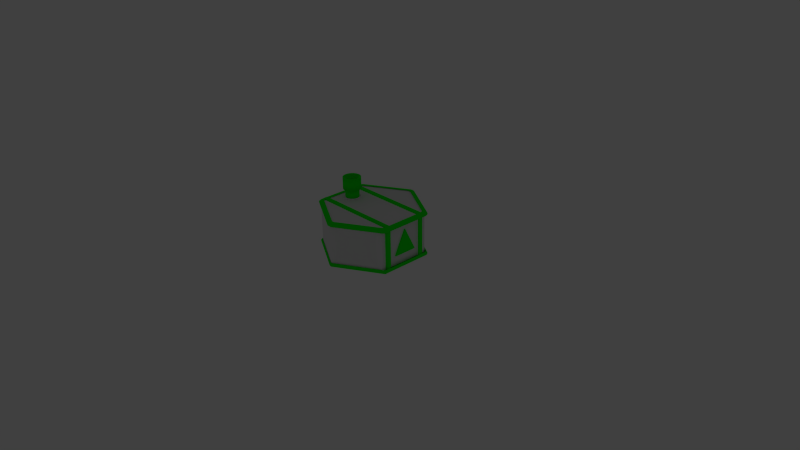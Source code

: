 # Source: conebuilding.blend  (saved by Blender 2.67.0; exported with 4.5.12 LTS)
import bpy
from mathutils import Matrix  # noqa: F401  (used for matrix-valued properties, if any)

bpy.ops.wm.read_factory_settings(use_empty=True)
scene = bpy.context.scene
scene.name = 'Scene'

# ---- collections
col_collection_1 = bpy.data.collections.new('Collection 1'); scene.collection.children.link(col_collection_1)
col_collection_2 = bpy.data.collections.new('Collection 2'); scene.collection.children.link(col_collection_2)
col_collection_2.hide_render = True
col_collection_2.hide_viewport = True

# ---- materials (node trees are filled in below, after node groups)
mat_material_001 = bpy.data.materials.new('Material.001')
mat_material_001.alpha_threshold = 0.0
mat_material_001.use_transparent_shadow = False
mat_material_001.diffuse_color = (0.1789, 0.1261, 0.08607, 1.0)
mat_material_001.roughness = 0.5
mat_material_001.line_color = (0.0, 0.0, 0.0, 1.0)
mat_material_002 = bpy.data.materials.new('Material.002')
mat_material_002.alpha_threshold = 0.0
mat_material_002.use_transparent_shadow = False
mat_material_002.diffuse_color = (0.0, 1.0, 0.0, 1.0)
mat_material_002.roughness = 0.5
mat_material_002.line_color = (0.0, 0.0, 0.0, 1.0)
mat_material = bpy.data.materials.new('Material')
mat_material.alpha_threshold = 0.0
mat_material.use_transparent_shadow = False
mat_material.roughness = 0.5
mat_material.line_color = (0.0, 0.0, 0.0, 1.0)

# ---- material node trees

# ---- world
world_world = bpy.data.worlds.new('World'); scene.world = world_world
world_world.color = (0.05088, 0.05088, 0.05088)
world_world.use_sun_shadow = False
world_world.sun_shadow_jitter_overblur = 0.0
world_world.cycles.sampling_method = 'MANUAL'
world_world.cycles.sample_map_resolution = 256

# ---- cameras
cam_camera = bpy.data.cameras.new('Camera')
cam_camera.clip_end = 100.0
cam_camera.lens = 35.0
cam_camera.sensor_width = 32.0
cam_camera.sensor_height = 18.0
cam_camera.ortho_scale = 7.314
cam_camera.dof.focus_distance = 0.0
cam_camera.dof.aperture_fstop = 128.0

# ---- lights
light_lamp = bpy.data.lights.new('Lamp', 'SUN')
light_lamp.transmission_factor = 0.0
light_lamp.cutoff_distance = 30.0
light_lamp.angle = 0.1993
light_lamp.energy = 0.76
light_lamp.shadow_buffer_clip_start = 1.001
light_lamp.shadow_soft_size = 0.1
light_lamp.shadow_cascade_max_distance = 1000.0
light_lamp.cycles.use_multiple_importance_sampling = False

# ---- meshes
me_cylinder_004 = bpy.data.meshes.new('Cylinder.004')
me_cylinder_004.from_pydata([(4.741e-08, 1.0, 0.04378), (0.866, 0.5, 0.04378), (0.866, -0.5, 0.04378), (-4.001e-08, -1.0, 0.04378), (-0.866, -0.5, 0.04378), (-0.866, 0.5, 0.04378), (4.657e-08, 1.028, 0.04627), (0.8905, 0.5141, 0.04627), (0.8905, -0.5141, 0.04627), (-4.332e-08, -1.028, 0.04627), (-0.8905, -0.5141, 0.04626), (-0.8905, 0.5141, 0.04626), (2.458e-08, 1.028, 0.1175), (0.8905, 0.5141, 0.1175), (0.8905, -0.5141, 0.1175), (-6.531e-08, -1.028, 0.1175), (-0.8905, -0.5141, 0.1175), (-0.8905, 0.5141, 0.1175), (2.013e-08, 0.9254, 0.1175), (0.8014, 0.4627, 0.1175), (0.8014, -0.4627, 0.1175), (-6.077e-08, -0.9254, 0.1175), (-0.8014, -0.4627, 0.1175), (-0.8014, 0.4627, 0.1175)], [], [(2, 1, 7, 8), (8, 7, 13, 14), (3, 2, 8, 9), (1, 0, 6, 7), (4, 3, 9, 10), (5, 4, 10, 11), (0, 5, 11, 6), (15, 14, 20, 21), (11, 10, 16, 17), (7, 6, 12, 13), (10, 9, 15, 16), (9, 8, 14, 15), (6, 11, 17, 12), (12, 17, 23, 18), (14, 13, 19, 20), (17, 16, 22, 23), (13, 12, 18, 19), (16, 15, 21, 22)])
me_cylinder_004.polygons.foreach_set('material_index', [1, 1, 1, 1, 1, 1, 1, 1, 1, 1, 1, 1, 1, 1, 1, 1, 1, 1])
me_cylinder_004.materials.append(mat_material_001)
me_cylinder_004.materials.append(mat_material_002)
me_cylinder_004.use_remesh_preserve_volume = False
me_cylinder_004.use_remesh_preserve_attributes = False
me_cylinder_004.use_mirror_vertex_groups = False
me_cylinder_004.update()
me_cylinder_003 = bpy.data.meshes.new('Cylinder.003')
me_cylinder_003.from_pydata([(0.0, 1.0, 1.0), (0.1951, 0.9808, 1.0), (0.3827, 0.9239, 1.0), (0.5556, 0.8315, 1.0), (0.7071, 0.7071, 1.0), (0.8315, 0.5556, 1.0), (0.9239, 0.3827, 1.0), (0.9808, 0.1951, 1.0), (1.0, 7.55e-08, 1.0), (0.9808, -0.1951, 1.0), (0.9239, -0.3827, 1.0), (0.8315, -0.5556, 1.0), (0.7071, -0.7071, 1.0), (0.5556, -0.8315, 1.0), (0.3827, -0.9239, 1.0), (0.1951, -0.9808, 1.0), (-3.258e-07, -1.0, 1.0), (-0.1951, -0.9808, 1.0), (-0.3827, -0.9239, 1.0), (-0.5556, -0.8315, 1.0), (-0.7071, -0.7071, 1.0), (-0.8315, -0.5556, 1.0), (-0.9239, -0.3827, 1.0), (-0.9808, -0.1951, 1.0), (-1.0, 9.656e-07, 1.0), (-0.9808, 0.1951, 1.0), (-0.9239, 0.3827, 1.0), (-0.8315, 0.5556, 1.0), (-0.7071, 0.7071, 1.0), (-0.5556, 0.8315, 1.0), (-0.3827, 0.9239, 1.0), (-0.1951, 0.9808, 1.0), (-3.369e-08, 1.284, 0.988), (0.2504, 1.259, 0.988), (0.4912, 1.186, 0.988), (0.7132, 1.067, 0.988), (0.9077, 0.9077, 0.988), (1.067, 0.7132, 0.988), (1.186, 0.4912, 0.988), (1.259, 0.2504, 0.988), (1.284, 1.607e-08, 0.988), (1.259, -0.2504, 0.988), (1.186, -0.4912, 0.988), (1.067, -0.7132, 0.988), (0.9077, -0.9077, 0.988), (0.7132, -1.067, 0.988), (0.4912, -1.186, 0.988), (0.2504, -1.259, 0.988), (-4.52e-07, -1.284, 0.988), (-0.2504, -1.259, 0.988), (-0.4912, -1.186, 0.988), (-0.7132, -1.067, 0.988), (-0.9077, -0.9077, 0.988), (-1.067, -0.7132, 0.988), (-1.186, -0.4912, 0.988), (-1.259, -0.2504, 0.988), (-1.284, 1.159e-06, 0.988), (-1.259, 0.2504, 0.988), (-1.186, 0.4912, 0.988), (-1.067, 0.7132, 0.988), (-0.9077, 0.9077, 0.988), (-0.7132, 1.067, 0.988), (-0.4912, 1.186, 0.988), (-0.2504, 1.259, 0.988), (-3.369e-08, 1.284, 2.663), (0.2504, 1.259, 2.663), (0.4912, 1.186, 2.663), (0.7132, 1.067, 2.663), (0.9077, 0.9077, 2.663), (1.067, 0.7132, 2.663), (1.186, 0.4912, 2.663), (1.259, 0.2504, 2.663), (1.284, 1.607e-08, 2.663), (1.259, -0.2504, 2.663), (1.186, -0.4912, 2.663), (1.067, -0.7132, 2.663), (0.9077, -0.9077, 2.663), (0.7132, -1.067, 2.663), (0.4912, -1.186, 2.663), (0.2504, -1.259, 2.663), (-4.52e-07, -1.284, 2.663), (-0.2504, -1.259, 2.663), (-0.4912, -1.186, 2.663), (-0.7132, -1.067, 2.663), (-0.9077, -0.9077, 2.663), (-1.067, -0.7132, 2.663), (-1.186, -0.4912, 2.663), (-1.259, -0.2504, 2.663), (-1.284, 1.159e-06, 2.663), (-1.259, 0.2504, 2.663), (-1.186, 0.4912, 2.663), (-1.067, 0.7132, 2.663), (-0.9077, 0.9077, 2.663), (-0.7132, 1.067, 2.663), (-0.4912, 1.186, 2.663), (-0.2504, 1.259, 2.663), (-2.257e-08, 0.9954, 2.663), (0.1942, 0.9763, 2.663), (0.3809, 0.9196, 2.663), (0.553, 0.8276, 2.663), (0.7038, 0.7038, 2.663), (0.8276, 0.553, 2.663), (0.9196, 0.3809, 2.663), (0.9763, 0.1942, 2.663), (0.9954, 7.019e-08, 2.663), (0.9763, -0.1942, 2.663), (0.9196, -0.3809, 2.663), (0.8276, -0.553, 2.663), (0.7038, -0.7038, 2.663), (0.553, -0.8276, 2.663), (0.3809, -0.9196, 2.663), (0.1942, -0.9763, 2.663), (-3.469e-07, -0.9954, 2.663), (-0.1942, -0.9763, 2.663), (-0.3809, -0.9196, 2.663), (-0.553, -0.8276, 2.663), (-0.7038, -0.7038, 2.663), (-0.8276, -0.553, 2.663), (-0.9196, -0.3809, 2.663), (-0.9763, -0.1942, 2.663), (-0.9954, 9.562e-07, 2.663), (-0.9763, 0.1942, 2.663), (-0.9196, 0.3809, 2.663), (-0.8276, 0.553, 2.663), (-0.7038, 0.7039, 2.663), (-0.553, 0.8276, 2.663), (-0.3809, 0.9196, 2.663), (-0.1942, 0.9763, 2.663), (-7.986e-07, 0.9954, 0.9036), (0.1942, 0.9763, 0.9036), (0.3809, 0.9196, 0.9036), (0.553, 0.8276, 0.9036), (0.7038, 0.7038, 0.9036), (0.8276, 0.553, 0.9036), (0.9196, 0.3809, 0.9036), (0.9763, 0.1942, 0.9036), (0.9954, 7.019e-08, 0.9036), (0.9763, -0.1942, 0.9036), (0.9196, -0.3809, 0.9036), (0.8276, -0.553, 0.9036), (0.7038, -0.7038, 0.9036), (0.553, -0.8276, 0.9036), (0.3809, -0.9196, 0.9036), (0.1942, -0.9763, 0.9036), (-1.123e-06, -0.9954, 0.9036), (-0.1942, -0.9763, 0.9036), (-0.3809, -0.9196, 0.9036), (-0.553, -0.8276, 0.9036), (-0.7039, -0.7038, 0.9036), (-0.8276, -0.553, 0.9036), (-0.9196, -0.3809, 0.9036), (-0.9763, -0.1942, 0.9036), (-0.9954, 9.562e-07, 0.9036), (-0.9763, 0.1942, 0.9036), (-0.9196, 0.3809, 0.9036), (-0.8276, 0.553, 0.9036), (-0.7038, 0.7039, 0.9036), (-0.553, 0.8276, 0.9036), (-0.3809, 0.9196, 0.9036), (-0.1942, 0.9763, 0.9036), (0.0, 1.0, -0.2347), (0.1951, 0.9808, -0.2347), (0.3827, 0.9239, -0.2347), (0.5556, 0.8315, -0.2347), (0.7071, 0.7071, -0.2347), (0.8315, 0.5556, -0.2347), (0.9239, 0.3827, -0.2347), (0.9808, 0.1951, -0.2347), (1.0, 7.55e-08, -0.2347), (0.9808, -0.1951, -0.2347), (0.9239, -0.3827, -0.2347), (0.8315, -0.5556, -0.2347), (0.7071, -0.7071, -0.2347), (0.5556, -0.8315, -0.2347), (0.3827, -0.9239, -0.2347), (0.1951, -0.9808, -0.2347), (-3.258e-07, -1.0, -0.2347), (-0.1951, -0.9808, -0.2347), (-0.3827, -0.9239, -0.2347), (-0.5556, -0.8315, -0.2347), (-0.7071, -0.7071, -0.2347), (-0.8315, -0.5556, -0.2347), (-0.9239, -0.3827, -0.2347), (-0.9808, -0.1951, -0.2347), (-1.0, 9.656e-07, -0.2347), (-0.9808, 0.1951, -0.2347), (-0.9239, 0.3827, -0.2347), (-0.8315, 0.5556, -0.2347), (-0.7071, 0.7071, -0.2347), (-0.5556, 0.8315, -0.2347), (-0.3827, 0.9239, -0.2347), (-0.1951, 0.9808, -0.2347), (-1.994e-08, 1.168, -0.3867), (0.2278, 1.145, -0.3867), (0.4468, 1.079, -0.3867), (0.6487, 0.9708, -0.3867), (0.8256, 0.8256, -0.3867), (0.9708, 0.6487, -0.3867), (1.079, 0.4468, -0.3867), (1.145, 0.2278, -0.3867), (1.168, 4.055e-08, -0.3867), (1.145, -0.2278, -0.3867), (1.079, -0.4468, -0.3867), (0.9708, -0.6487, -0.3867), (0.8256, -0.8256, -0.3867), (0.6487, -0.9708, -0.3867), (0.4468, -1.079, -0.3867), (0.2278, -1.145, -0.3867), (-4.004e-07, -1.168, -0.3867), (-0.2278, -1.145, -0.3867), (-0.4468, -1.079, -0.3867), (-0.6487, -0.9708, -0.3867), (-0.8256, -0.8256, -0.3867), (-0.9708, -0.6487, -0.3867), (-1.079, -0.4468, -0.3867), (-1.145, -0.2278, -0.3867), (-1.168, 1.08e-06, -0.3867), (-1.145, 0.2278, -0.3867), (-1.079, 0.4468, -0.3867), (-0.9708, 0.6487, -0.3867), (-0.8256, 0.8256, -0.3867), (-0.6487, 0.9708, -0.3867), (-0.4468, 1.079, -0.3867), (-0.2278, 1.145, -0.3867), (-1.994e-08, 1.168, -0.1706), (0.2278, 1.145, -0.1706), (0.4468, 1.079, -0.1706), (0.6487, 0.9708, -0.1706), (0.8256, 0.8256, -0.1706), (0.9708, 0.6487, -0.1706), (1.079, 0.4468, -0.1706), (1.145, 0.2278, -0.1706), (1.168, 4.055e-08, -0.1706), (1.145, -0.2278, -0.1706), (1.079, -0.4468, -0.1706), (0.9708, -0.6487, -0.1706), (0.8256, -0.8256, -0.1706), (0.6487, -0.9708, -0.1706), (0.4468, -1.079, -0.1706), (0.2278, -1.145, -0.1706), (-4.004e-07, -1.168, -0.1706), (-0.2278, -1.145, -0.1706), (-0.4468, -1.079, -0.1706), (-0.6487, -0.9708, -0.1706), (-0.8256, -0.8256, -0.1706), (-0.9708, -0.6487, -0.1706), (-1.079, -0.4468, -0.1706), (-1.145, -0.2278, -0.1706), (-1.168, 1.08e-06, -0.1706), (-1.145, 0.2278, -0.1706), (-1.079, 0.4468, -0.1706), (-0.9708, 0.6487, -0.1706), (-0.8256, 0.8256, -0.1706), (-0.6487, 0.9708, -0.1706), (-0.4468, 1.079, -0.1706), (-0.2278, 1.145, -0.1706)], [], [(160, 0, 1, 161), (161, 1, 2, 162), (162, 2, 3, 163), (163, 3, 4, 164), (164, 4, 5, 165), (165, 5, 6, 166), (166, 6, 7, 167), (167, 7, 8, 168), (168, 8, 9, 169), (169, 9, 10, 170), (170, 10, 11, 171), (171, 11, 12, 172), (172, 12, 13, 173), (173, 13, 14, 174), (174, 14, 15, 175), (175, 15, 16, 176), (176, 16, 17, 177), (177, 17, 18, 178), (178, 18, 19, 179), (179, 19, 20, 180), (180, 20, 21, 181), (181, 21, 22, 182), (182, 22, 23, 183), (183, 23, 24, 184), (184, 24, 25, 185), (185, 25, 26, 186), (186, 26, 27, 187), (187, 27, 28, 188), (188, 28, 29, 189), (189, 29, 30, 190), (0, 31, 63, 32), (191, 31, 0, 160), (190, 30, 31, 191), (37, 36, 68, 69), (20, 19, 51, 52), (8, 7, 39, 40), (27, 26, 58, 59), (15, 14, 46, 47), (3, 2, 34, 35), (22, 21, 53, 54), (10, 9, 41, 42), (29, 28, 60, 61), (17, 16, 48, 49), (5, 4, 36, 37), (24, 23, 55, 56), (12, 11, 43, 44), (31, 30, 62, 63), (19, 18, 50, 51), (7, 6, 38, 39), (26, 25, 57, 58), (14, 13, 45, 46), (2, 1, 33, 34), (21, 20, 52, 53), (9, 8, 40, 41), (28, 27, 59, 60), (16, 15, 47, 48), (4, 3, 35, 36), (23, 22, 54, 55), (1, 0, 32, 33), (11, 10, 42, 43), (30, 29, 61, 62), (18, 17, 49, 50), (6, 5, 37, 38), (25, 24, 56, 57), (13, 12, 44, 45), (72, 71, 103, 104), (63, 62, 94, 95), (58, 57, 89, 90), (53, 52, 84, 85), (48, 47, 79, 80), (43, 42, 74, 75), (38, 37, 69, 70), (33, 32, 64, 65), (32, 63, 95, 64), (59, 58, 90, 91), (54, 53, 85, 86), (49, 48, 80, 81), (44, 43, 75, 76), (39, 38, 70, 71), (34, 33, 65, 66), (60, 59, 91, 92), (55, 54, 86, 87), (50, 49, 81, 82), (45, 44, 76, 77), (40, 39, 71, 72), (35, 34, 66, 67), (61, 60, 92, 93), (56, 55, 87, 88), (51, 50, 82, 83), (46, 45, 77, 78), (41, 40, 72, 73), (36, 35, 67, 68), (62, 61, 93, 94), (57, 56, 88, 89), (52, 51, 83, 84), (47, 46, 78, 79), (42, 41, 73, 74), (107, 106, 138, 139), (67, 66, 98, 99), (93, 92, 124, 125), (88, 87, 119, 120), (83, 82, 114, 115), (78, 77, 109, 110), (73, 72, 104, 105), (68, 67, 99, 100), (94, 93, 125, 126), (89, 88, 120, 121), (84, 83, 115, 116), (79, 78, 110, 111), (74, 73, 105, 106), (69, 68, 100, 101), (95, 94, 126, 127), (90, 89, 121, 122), (85, 84, 116, 117), (80, 79, 111, 112), (75, 74, 106, 107), (70, 69, 101, 102), (65, 64, 96, 97), (64, 95, 127, 96), (91, 90, 122, 123), (86, 85, 117, 118), (81, 80, 112, 113), (76, 75, 107, 108), (71, 70, 102, 103), (66, 65, 97, 98), (92, 91, 123, 124), (87, 86, 118, 119), (82, 81, 113, 114), (77, 76, 108, 109), (129, 128, 159, 158, 157, 156, 155, 154, 153, 152, 151, 150, 149, 148, 147, 146, 145, 144, 143, 142, 141, 140, 139, 138, 137, 136, 135, 134, 133, 132, 131, 130), (102, 101, 133, 134), (97, 96, 128, 129), (96, 127, 159, 128), (123, 122, 154, 155), (118, 117, 149, 150), (113, 112, 144, 145), (108, 107, 139, 140), (103, 102, 134, 135), (98, 97, 129, 130), (124, 123, 155, 156), (119, 118, 150, 151), (114, 113, 145, 146), (109, 108, 140, 141), (104, 103, 135, 136), (99, 98, 130, 131), (125, 124, 156, 157), (120, 119, 151, 152), (115, 114, 146, 147), (110, 109, 141, 142), (105, 104, 136, 137), (100, 99, 131, 132), (126, 125, 157, 158), (121, 120, 152, 153), (116, 115, 147, 148), (111, 110, 142, 143), (106, 105, 137, 138), (101, 100, 132, 133), (127, 126, 158, 159), (122, 121, 153, 154), (117, 116, 148, 149), (112, 111, 143, 144), (162, 163, 227, 226), (180, 181, 245, 244), (175, 176, 240, 239), (170, 171, 235, 234), (188, 189, 253, 252), (165, 166, 230, 229), (183, 184, 248, 247), (160, 161, 225, 224), (178, 179, 243, 242), (173, 174, 238, 237), (190, 191, 255, 254), (168, 169, 233, 232), (186, 187, 251, 250), (163, 164, 228, 227), (181, 182, 246, 245), (176, 177, 241, 240), (192, 224, 225, 193), (193, 225, 226, 194), (194, 226, 227, 195), (195, 227, 228, 196), (196, 228, 229, 197), (197, 229, 230, 198), (198, 230, 231, 199), (199, 231, 232, 200), (200, 232, 233, 201), (201, 233, 234, 202), (202, 234, 235, 203), (203, 235, 236, 204), (204, 236, 237, 205), (205, 237, 238, 206), (206, 238, 239, 207), (207, 239, 240, 208), (208, 240, 241, 209), (209, 241, 242, 210), (210, 242, 243, 211), (211, 243, 244, 212), (212, 244, 245, 213), (213, 245, 246, 214), (214, 246, 247, 215), (215, 247, 248, 216), (216, 248, 249, 217), (217, 249, 250, 218), (218, 250, 251, 219), (219, 251, 252, 220), (220, 252, 253, 221), (221, 253, 254, 222), (223, 255, 224, 192), (222, 254, 255, 223), (185, 186, 250, 249), (167, 168, 232, 231), (191, 160, 224, 255), (172, 173, 237, 236), (177, 178, 242, 241), (182, 183, 247, 246), (164, 165, 229, 228), (187, 188, 252, 251), (169, 170, 234, 233), (174, 175, 239, 238), (179, 180, 244, 243), (161, 162, 226, 225), (184, 185, 249, 248), (166, 167, 231, 230), (189, 190, 254, 253), (171, 172, 236, 235), (223, 192, 193, 194, 195, 196, 197, 198, 199, 200, 201, 202, 203, 204, 205, 206, 207, 208, 209, 210, 211, 212, 213, 214, 215, 216, 217, 218, 219, 220, 221, 222)])
me_cylinder_003.polygons.foreach_set('use_smooth', [True] * 226)
me_cylinder_003.polygons.foreach_set('material_index', [0, 0, 0, 0, 0, 0, 0, 0, 0, 0, 0, 0, 0, 0, 0, 0, 0, 0, 0, 0, 0, 0, 0, 0, 0, 0, 0, 0, 0, 0, 0, 0, 0, 0, 0, 0, 0, 0, 0, 0, 0, 0, 0, 0, 0, 0, 0, 0, 0, 0, 0, 0, 0, 0, 0, 0, 0, 0, 0, 0, 0, 0, 0, 0, 0, 0, 0, 0, 0, 0, 0, 0, 0, 0, 0, 0, 0, 0, 0, 0, 0, 0, 0, 0, 0, 0, 0, 0, 0, 0, 0, 0, 0, 0, 0, 0, 0, 0, 0, 0, 0, 0, 0, 0, 0, 0, 0, 0, 0, 0, 0, 0, 0, 0, 0, 0, 0, 0, 0, 0, 0, 0, 0, 0, 0, 0, 0, 0, 0, 0, 0, 0, 0, 0, 0, 0, 0, 0, 0, 0, 0, 0, 0, 0, 0, 0, 0, 0, 0, 0, 0, 0, 0, 0, 0, 0, 0, 0, 0, 0, 0, 1, 1, 1, 1, 1, 1, 1, 1, 1, 1, 1, 1, 1, 1, 1, 1, 1, 1, 1, 1, 1, 1, 1, 1, 1, 1, 1, 1, 1, 1, 1, 1, 1, 1, 1, 1, 1, 1, 1, 1, 1, 1, 1, 1, 1, 1, 1, 1, 1, 1, 1, 1, 1, 1, 1, 1, 1, 1, 1, 1, 1, 1, 1, 1, 1])
me_cylinder_003.materials.append(mat_material_002)
me_cylinder_003.materials.append(mat_material)
me_cylinder_003.use_remesh_preserve_volume = False
me_cylinder_003.use_remesh_preserve_attributes = False
me_cylinder_003.use_mirror_vertex_groups = False
me_cylinder_003.update()
me_plane = bpy.data.meshes.new('Plane')
me_plane.from_pydata([(1.0, -1.0, 0.0), (-1.0, 0.0, 0.0), (1.0, 1.0, 0.0), (1.0, -1.0, 0.2332), (-1.0, 0.0, 0.2332), (1.0, 1.0, 0.2332)], [], [(4, 3, 5), (1, 2, 0), (0, 2, 5, 3), (1, 0, 3, 4), (2, 1, 4, 5)])
me_plane.materials.append(mat_material_002)
me_plane.use_remesh_preserve_volume = False
me_plane.use_remesh_preserve_attributes = False
me_plane.use_mirror_vertex_groups = False
me_plane.update()
me_cylinder = bpy.data.meshes.new('Cylinder')
me_cylinder.from_pydata([(-4.357e-08, 1.0, 0.1984), (-0.866, 0.5, 0.1984), (-0.866, -0.5, 0.1984), (4.385e-08, -1.0, 0.1984), (0.866, -0.5, 0.1984), (0.866, 0.5, 0.1984), (-4.311e-08, 1.028, 0.1959), (-0.8905, 0.5141, 0.1959), (-0.8905, -0.5141, 0.1959), (4.678e-08, -1.028, 0.1959), (0.8905, -0.5141, 0.1959), (0.8905, 0.5141, 0.1959), (-3.188e-08, 1.028, 0.1246), (-0.8905, 0.5141, 0.1246), (-0.8905, -0.5141, 0.1246), (5.801e-08, -1.028, 0.1246), (0.8905, -0.5141, 0.1246), (0.8905, 0.5141, 0.1246)], [], [(2, 1, 7, 8), (8, 7, 13, 14), (3, 2, 8, 9), (1, 0, 6, 7), (4, 3, 9, 10), (5, 4, 10, 11), (0, 5, 11, 6), (13, 12, 17, 16, 15, 14), (11, 10, 16, 17), (7, 6, 12, 13), (10, 9, 15, 16), (9, 8, 14, 15), (6, 11, 17, 12)])
me_cylinder.polygons.foreach_set('material_index', [1, 1, 1, 1, 1, 1, 1, 1, 1, 1, 1, 1, 1])
me_cylinder.materials.append(mat_material_001)
me_cylinder.materials.append(mat_material_002)
me_cylinder.use_remesh_preserve_volume = False
me_cylinder.use_remesh_preserve_attributes = False
me_cylinder.use_mirror_vertex_groups = False
me_cylinder.update()
me_cylinder_001 = bpy.data.meshes.new('Cylinder.001')
me_cylinder_001.from_pydata([(-0.4509, 0.7048, 0.6904), (-0.8622, -0.007609, 0.6904), (-0.4509, -0.72, 0.6904), (-0.4509, -0.72, -0.02118), (-0.8622, -0.007609, -0.02118), (-0.4509, 0.7048, -0.02118), (-0.3687, -0.72, -0.02118), (-0.3687, 0.7048, -0.02118), (-0.3687, 0.7048, 0.6904), (-0.3687, -0.72, 0.6904), (-0.2946, 0.7048, 0.6904), (-0.2946, 0.7048, -0.02118), (-0.2946, -0.72, 0.6904), (-0.2946, -0.72, -0.02118), (0.0, -0.72, -0.02118), (0.0, 0.7048, 0.6904), (0.0, -0.72, 0.6904), (0.0, 0.7048, -0.02118), (-0.3707, -0.7589, 0.7099), (-0.3707, 0.7437, 0.7099), (-0.3707, 0.7437, -0.04061), (-0.3707, -0.7589, -0.04061), (-0.2926, -0.7589, -0.04061), (-0.2926, -0.7589, 0.7099), (-0.2926, 0.7437, -0.04061), (-0.2926, 0.7437, 0.7099), (-0.4921, 0.6335, 0.6193), (-0.8211, 0.06363, 0.6193), (-0.8211, 0.06363, 0.04998), (-0.4921, 0.6335, 0.04998), (-0.5334, 0.4637, 0.1951), (-0.6947, 0.1844, 0.1951), (-0.6947, 0.1844, 0.4741), (-0.5334, 0.4637, 0.4741)], [], [(4, 5, 3), (2, 0, 1), (1, 0, 26, 27), (4, 3, 2, 1), (7, 5, 0, 8), (9, 8, 0, 2), (3, 6, 9, 2), (12, 10, 25, 23), (8, 9, 18, 19), (3, 5, 7, 6), (16, 15, 10, 12), (6, 13, 22, 21), (6, 7, 11, 13), (17, 11, 10, 15), (13, 12, 23, 22), (9, 6, 21, 18), (10, 11, 24, 25), (11, 7, 20, 24), (21, 22, 23, 18), (24, 20, 19, 25), (23, 25, 19, 18), (7, 8, 19, 20), (13, 11, 17, 14), (13, 14, 16, 12), (27, 26, 33, 32), (5, 4, 28, 29), (0, 5, 29, 26), (4, 1, 27, 28), (29, 28, 31, 30), (28, 27, 32, 31), (32, 33, 30, 31), (26, 29, 30, 33)])
me_cylinder_001.polygons.foreach_set('material_index', [2, 2, 2, 2, 2, 2, 2, 1, 1, 2, 2, 1, 1, 2, 1, 1, 1, 1, 1, 1, 1, 1, 2, 2, 2, 2, 2, 2, 2, 2, 2, 2])
me_cylinder_001.materials.append(mat_material_001)
me_cylinder_001.materials.append(mat_material_002)
me_cylinder_001.materials.append(mat_material)
me_cylinder_001.use_remesh_preserve_volume = False
me_cylinder_001.use_remesh_preserve_attributes = False
me_cylinder_001.use_mirror_vertex_groups = False
me_cylinder_001.update()

# ---- objects
ob_tile_001 = bpy.data.objects.new('Tile.001', me_cylinder_004)
ob_cylinder = bpy.data.objects.new('Cylinder', me_cylinder_003)
ob_triangle = bpy.data.objects.new('Triangle', me_plane)
ob_tile = bpy.data.objects.new('Tile', me_cylinder)
ob_building = bpy.data.objects.new('Building', me_cylinder_001)
ob_lamp = bpy.data.objects.new('Lamp', light_lamp)
ob_camera = bpy.data.objects.new('Camera', cam_camera)

# ---- transforms, parenting, visibility, modifiers, constraints
ob_tile_001.location = (0.0, 0.0, 0.6054)
ob_tile_001.scale = (0.7, 0.7, 0.7)
ob_tile_001.lineart.crease_threshold = 0.0
_m = ob_tile_001.modifiers.new('Bevel', 'BEVEL')
_m.limit_method = 'NONE'
_m.spread = 0.0
ob_cylinder.location = (-0.3943, 0.01092, 0.7126)
ob_cylinder.scale = (0.09217, 0.09217, 0.09217)
ob_cylinder.lineart.crease_threshold = 0.0
ob_triangle.location = (0.5469, 0.01092, 0.4066)
ob_triangle.rotation_euler = (0.0, 1.571, 0.0)
ob_triangle.scale = (0.1589, 0.1589, 0.1589)
ob_triangle.lineart.crease_threshold = 0.0
ob_tile.location = (0.0, 0.0, 0.0)
ob_tile.scale = (0.7, 0.7, 0.7)
ob_tile.lineart.crease_threshold = 0.0
_m = ob_tile.modifiers.new('Bevel', 'BEVEL')
_m.limit_method = 'NONE'
_m.spread = 0.0
ob_building.location = (0.0, 0.0, 0.1258)
ob_building.rotation_euler = (0.0, 0.0, -1.571)
ob_building.scale = (0.8, 0.8, 0.8)
ob_building.lineart.crease_threshold = 0.0
_m = ob_building.modifiers.new('Mirror', 'MIRROR')
_m.use_clip = True
_m = ob_building.modifiers.new('Bevel', 'BEVEL')
_m.width = 1.82
_m.width_pct = 1.82
_m.spread = 0.0
ob_lamp.location = (4.076, 1.005, 5.904)
ob_lamp.rotation_euler = (0.6503, 0.05522, 1.866)
ob_lamp.lock_rotations_4d = False
ob_lamp.empty_display_type = 'ARROWS'
ob_lamp.color = (0.0, 0.0, 0.0, 0.0)
ob_lamp.lineart.crease_threshold = 0.0
ob_camera.location = (7.481, -6.508, 5.344)
ob_camera.rotation_euler = (1.109, 0.01082, 0.8149)
ob_camera.lock_rotations_4d = False
ob_camera.empty_display_type = 'ARROWS'
ob_camera.color = (0.0, 0.0, 0.0, 0.0)
ob_camera.display_type = 'WIRE'
ob_camera.lineart.crease_threshold = 0.0

# ---- collection membership
col_collection_1.objects.link(ob_tile_001)
col_collection_1.objects.link(ob_cylinder)
col_collection_1.objects.link(ob_triangle)
col_collection_1.objects.link(ob_tile)
col_collection_1.objects.link(ob_building)
col_collection_2.objects.link(ob_lamp)
col_collection_2.objects.link(ob_camera)

# ---- scene / render settings (as saved in the file)
scene.camera = ob_camera
scene.frame_start = 1; scene.frame_end = 250; scene.frame_set(1)
scene.render.engine = 'BLENDER_EEVEE_NEXT'
scene.render.image_settings.color_mode = 'RGB'
scene.render.image_settings.compression = 90
scene.render.resolution_percentage = 50
scene.render.dither_intensity = 0.0
scene.cycles.use_denoising = False
scene.cycles.samples = 10
scene.cycles.sampling_pattern = 'TABULATED_SOBOL'
scene.cycles.light_sampling_threshold = 0.0
scene.cycles.use_adaptive_sampling = False
scene.cycles.use_light_tree = False
scene.cycles.blur_glossy = 0.0
scene.cycles.volume_bounces = 1
scene.cycles.pixel_filter_type = 'GAUSSIAN'
scene.cycles.sample_clamp_indirect = 0.0
scene.view_settings.view_transform = 'Standard'
bpy.context.view_layer.update()
